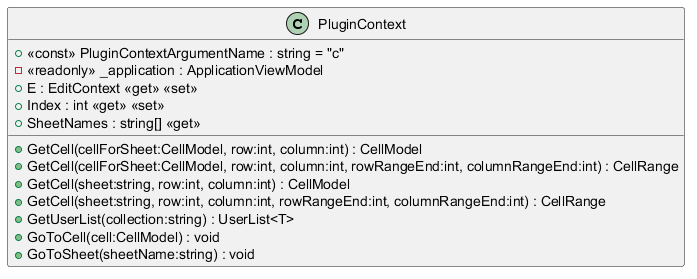

The diagram above was rendered by PlantUML. Its source (embedded in the PNG):
@startuml
class PluginContext {
    + <<const>> PluginContextArgumentName : string = "c"
    - <<readonly>> _application : ApplicationViewModel
    + E : EditContext <<get>> <<set>>
    + Index : int <<get>> <<set>>
    + SheetNames : string[] <<get>>
    + GetCell(cellForSheet:CellModel, row:int, column:int) : CellModel
    + GetCell(cellForSheet:CellModel, row:int, column:int, rowRangeEnd:int, columnRangeEnd:int) : CellRange
    + GetCell(sheet:string, row:int, column:int) : CellModel
    + GetCell(sheet:string, row:int, column:int, rowRangeEnd:int, columnRangeEnd:int) : CellRange
    + GetUserList(collection:string) : UserList<T>
    + GoToCell(cell:CellModel) : void
    + GoToSheet(sheetName:string) : void
}
@enduml